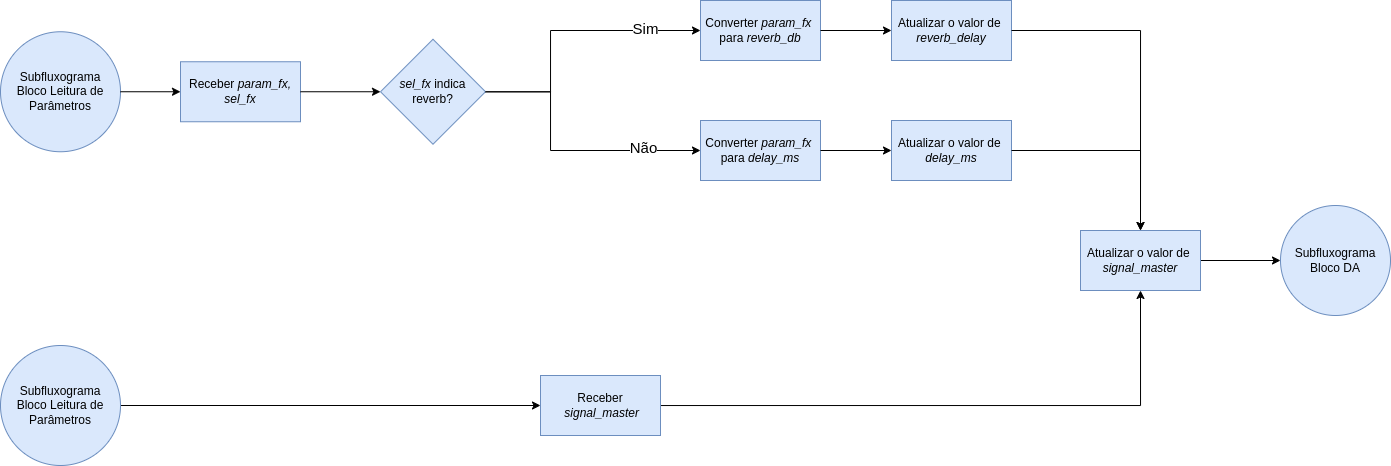

The diagram above was exported from draw.io. Its source (the exported page's mxGraphModel, read from the mxfile embedded in the PNG):
<mxGraphModel dx="433" dy="1616" grid="1" gridSize="10" guides="1" tooltips="1" connect="1" arrows="1" fold="1" page="1" pageScale="1" pageWidth="827" pageHeight="1169" math="0" shadow="0">
  <root>
    <mxCell id="WIyWlLk6GJQsqaUBKTNV-0" />
    <mxCell id="WIyWlLk6GJQsqaUBKTNV-1" parent="WIyWlLk6GJQsqaUBKTNV-0" />
    <mxCell id="285" value="Converter &lt;i&gt;param_fx&lt;/i&gt;&amp;nbsp; para &lt;i&gt;delay_ms&lt;/i&gt;" style="rounded=0;whiteSpace=wrap;html=1;fillColor=#dae8fc;strokeColor=#6c8ebf;" parent="WIyWlLk6GJQsqaUBKTNV-1" vertex="1">
      <mxGeometry x="730" y="-20" width="120" height="60" as="geometry" />
    </mxCell>
    <mxCell id="286" value="Atualizar o valor de&amp;nbsp;&lt;br&gt;&lt;i&gt;delay_ms&lt;/i&gt;" style="rounded=0;whiteSpace=wrap;html=1;fillColor=#dae8fc;strokeColor=#6c8ebf;" parent="WIyWlLk6GJQsqaUBKTNV-1" vertex="1">
      <mxGeometry x="921" y="-20" width="120" height="60" as="geometry" />
    </mxCell>
    <mxCell id="287" style="edgeStyle=none;html=1;rounded=0;" parent="WIyWlLk6GJQsqaUBKTNV-1" source="285" target="286" edge="1">
      <mxGeometry relative="1" as="geometry" />
    </mxCell>
    <mxCell id="288" value="Subfluxograma&lt;br&gt;Bloco Leitura de Parâmetros" style="ellipse;whiteSpace=wrap;html=1;aspect=fixed;fillColor=#dae8fc;strokeColor=#6c8ebf;" parent="WIyWlLk6GJQsqaUBKTNV-1" vertex="1">
      <mxGeometry x="30" y="-108.75" width="120" height="120" as="geometry" />
    </mxCell>
    <mxCell id="289" style="edgeStyle=orthogonalEdgeStyle;shape=connector;rounded=0;html=1;entryX=0;entryY=0.5;entryDx=0;entryDy=0;labelBackgroundColor=default;strokeColor=default;fontFamily=Helvetica;fontSize=15;fontColor=default;endArrow=classic;" parent="WIyWlLk6GJQsqaUBKTNV-1" source="291" target="285" edge="1">
      <mxGeometry relative="1" as="geometry">
        <Array as="points">
          <mxPoint x="580" y="-49" />
          <mxPoint x="580" y="10" />
        </Array>
      </mxGeometry>
    </mxCell>
    <mxCell id="290" value="Não" style="edgeLabel;html=1;align=center;verticalAlign=middle;resizable=0;points=[];fontSize=15;fontFamily=Helvetica;fontColor=default;" parent="289" vertex="1" connectable="0">
      <mxGeometry x="0.581" y="3" relative="1" as="geometry">
        <mxPoint as="offset" />
      </mxGeometry>
    </mxCell>
    <mxCell id="291" value="&lt;i&gt;sel_fx&lt;/i&gt; indica reverb?" style="rhombus;whiteSpace=wrap;html=1;fillColor=#dae8fc;strokeColor=#6c8ebf;" parent="WIyWlLk6GJQsqaUBKTNV-1" vertex="1">
      <mxGeometry x="410" y="-101.25" width="105" height="105" as="geometry" />
    </mxCell>
    <mxCell id="292" value="Converter &lt;i&gt;param_fx&lt;/i&gt;&amp;nbsp; para &lt;i&gt;reverb_db&lt;/i&gt;" style="rounded=0;whiteSpace=wrap;html=1;fillColor=#dae8fc;strokeColor=#6c8ebf;" parent="WIyWlLk6GJQsqaUBKTNV-1" vertex="1">
      <mxGeometry x="730" y="-140" width="120" height="60" as="geometry" />
    </mxCell>
    <mxCell id="293" style="edgeStyle=orthogonalEdgeStyle;shape=connector;rounded=0;html=1;entryX=0;entryY=0.5;entryDx=0;entryDy=0;labelBackgroundColor=default;strokeColor=default;fontFamily=Helvetica;fontSize=11;fontColor=default;endArrow=classic;" parent="WIyWlLk6GJQsqaUBKTNV-1" source="291" target="292" edge="1">
      <mxGeometry relative="1" as="geometry">
        <Array as="points">
          <mxPoint x="580" y="-49" />
          <mxPoint x="580" y="-110" />
        </Array>
      </mxGeometry>
    </mxCell>
    <mxCell id="294" value="Sim" style="edgeLabel;html=1;align=center;verticalAlign=middle;resizable=0;points=[];fontSize=15;fontFamily=Helvetica;fontColor=default;" parent="293" vertex="1" connectable="0">
      <mxGeometry x="0.6019" y="2" relative="1" as="geometry">
        <mxPoint as="offset" />
      </mxGeometry>
    </mxCell>
    <mxCell id="295" value="Atualizar o valor de&amp;nbsp;&lt;br&gt;&lt;i&gt;reverb_delay&lt;/i&gt;" style="rounded=0;whiteSpace=wrap;html=1;fillColor=#dae8fc;strokeColor=#6c8ebf;" parent="WIyWlLk6GJQsqaUBKTNV-1" vertex="1">
      <mxGeometry x="921" y="-140" width="120" height="60" as="geometry" />
    </mxCell>
    <mxCell id="296" style="edgeStyle=none;html=1;rounded=0;" parent="WIyWlLk6GJQsqaUBKTNV-1" source="292" target="295" edge="1">
      <mxGeometry relative="1" as="geometry" />
    </mxCell>
    <mxCell id="297" value="Subfluxograma&lt;br&gt;Bloco DA" style="ellipse;whiteSpace=wrap;html=1;aspect=fixed;fillColor=#dae8fc;strokeColor=#6c8ebf;" parent="WIyWlLk6GJQsqaUBKTNV-1" vertex="1">
      <mxGeometry x="1310" y="65" width="110" height="110" as="geometry" />
    </mxCell>
    <mxCell id="298" style="edgeStyle=orthogonalEdgeStyle;shape=connector;rounded=0;html=1;labelBackgroundColor=default;strokeColor=default;fontFamily=Helvetica;fontSize=11;fontColor=default;endArrow=classic;" parent="WIyWlLk6GJQsqaUBKTNV-1" source="299" target="297" edge="1">
      <mxGeometry relative="1" as="geometry" />
    </mxCell>
    <mxCell id="299" value="Atualizar o valor de&amp;nbsp;&lt;br style=&quot;border-color: var(--border-color);&quot;&gt;&lt;i&gt;signal_master&lt;/i&gt;" style="rounded=0;whiteSpace=wrap;html=1;fillColor=#dae8fc;strokeColor=#6c8ebf;" parent="WIyWlLk6GJQsqaUBKTNV-1" vertex="1">
      <mxGeometry x="1110" y="90" width="120" height="60" as="geometry" />
    </mxCell>
    <mxCell id="300" style="edgeStyle=orthogonalEdgeStyle;shape=connector;rounded=0;html=1;labelBackgroundColor=default;strokeColor=default;fontFamily=Helvetica;fontSize=11;fontColor=default;endArrow=classic;entryX=0.5;entryY=0;entryDx=0;entryDy=0;" parent="WIyWlLk6GJQsqaUBKTNV-1" source="286" target="299" edge="1">
      <mxGeometry relative="1" as="geometry">
        <mxPoint x="1170" y="230" as="targetPoint" />
      </mxGeometry>
    </mxCell>
    <mxCell id="301" style="edgeStyle=orthogonalEdgeStyle;html=1;rounded=0;entryX=0.5;entryY=0;entryDx=0;entryDy=0;" parent="WIyWlLk6GJQsqaUBKTNV-1" source="295" target="299" edge="1">
      <mxGeometry relative="1" as="geometry">
        <mxPoint x="1190" y="220" as="targetPoint" />
      </mxGeometry>
    </mxCell>
    <mxCell id="302" value="Receber &lt;i&gt;param_fx, sel_fx&lt;/i&gt;" style="rounded=0;whiteSpace=wrap;html=1;fillColor=#dae8fc;strokeColor=#6c8ebf;" parent="WIyWlLk6GJQsqaUBKTNV-1" vertex="1">
      <mxGeometry x="210" y="-78.75" width="120" height="60" as="geometry" />
    </mxCell>
    <mxCell id="303" style="edgeStyle=orthogonalEdgeStyle;shape=connector;rounded=0;html=1;entryX=0;entryY=0.5;entryDx=0;entryDy=0;labelBackgroundColor=default;strokeColor=default;fontFamily=Helvetica;fontSize=12;fontColor=default;endArrow=classic;" parent="WIyWlLk6GJQsqaUBKTNV-1" source="288" target="302" edge="1">
      <mxGeometry relative="1" as="geometry" />
    </mxCell>
    <mxCell id="304" style="edgeStyle=orthogonalEdgeStyle;shape=connector;rounded=0;html=1;labelBackgroundColor=default;strokeColor=default;fontFamily=Helvetica;fontSize=15;fontColor=default;endArrow=classic;exitX=1;exitY=0.5;exitDx=0;exitDy=0;" parent="WIyWlLk6GJQsqaUBKTNV-1" source="302" target="291" edge="1">
      <mxGeometry relative="1" as="geometry" />
    </mxCell>
    <mxCell id="305" style="edgeStyle=orthogonalEdgeStyle;rounded=0;html=1;entryX=0;entryY=0.5;entryDx=0;entryDy=0;" parent="WIyWlLk6GJQsqaUBKTNV-1" source="306" target="308" edge="1">
      <mxGeometry relative="1" as="geometry" />
    </mxCell>
    <mxCell id="306" value="Subfluxograma&lt;br&gt;Bloco Leitura de Parâmetros" style="ellipse;whiteSpace=wrap;html=1;aspect=fixed;fillColor=#dae8fc;strokeColor=#6c8ebf;" parent="WIyWlLk6GJQsqaUBKTNV-1" vertex="1">
      <mxGeometry x="30" y="205" width="120" height="120" as="geometry" />
    </mxCell>
    <mxCell id="307" style="edgeStyle=orthogonalEdgeStyle;rounded=0;html=1;entryX=0.5;entryY=1;entryDx=0;entryDy=0;" parent="WIyWlLk6GJQsqaUBKTNV-1" source="308" target="299" edge="1">
      <mxGeometry relative="1" as="geometry">
        <mxPoint x="1170" y="160" as="targetPoint" />
      </mxGeometry>
    </mxCell>
    <mxCell id="308" value="Receber &lt;i&gt;&amp;nbsp;signal_master&lt;/i&gt;" style="rounded=0;whiteSpace=wrap;html=1;fillColor=#dae8fc;strokeColor=#6c8ebf;" parent="WIyWlLk6GJQsqaUBKTNV-1" vertex="1">
      <mxGeometry x="570" y="235" width="120" height="60" as="geometry" />
    </mxCell>
  </root>
</mxGraphModel>